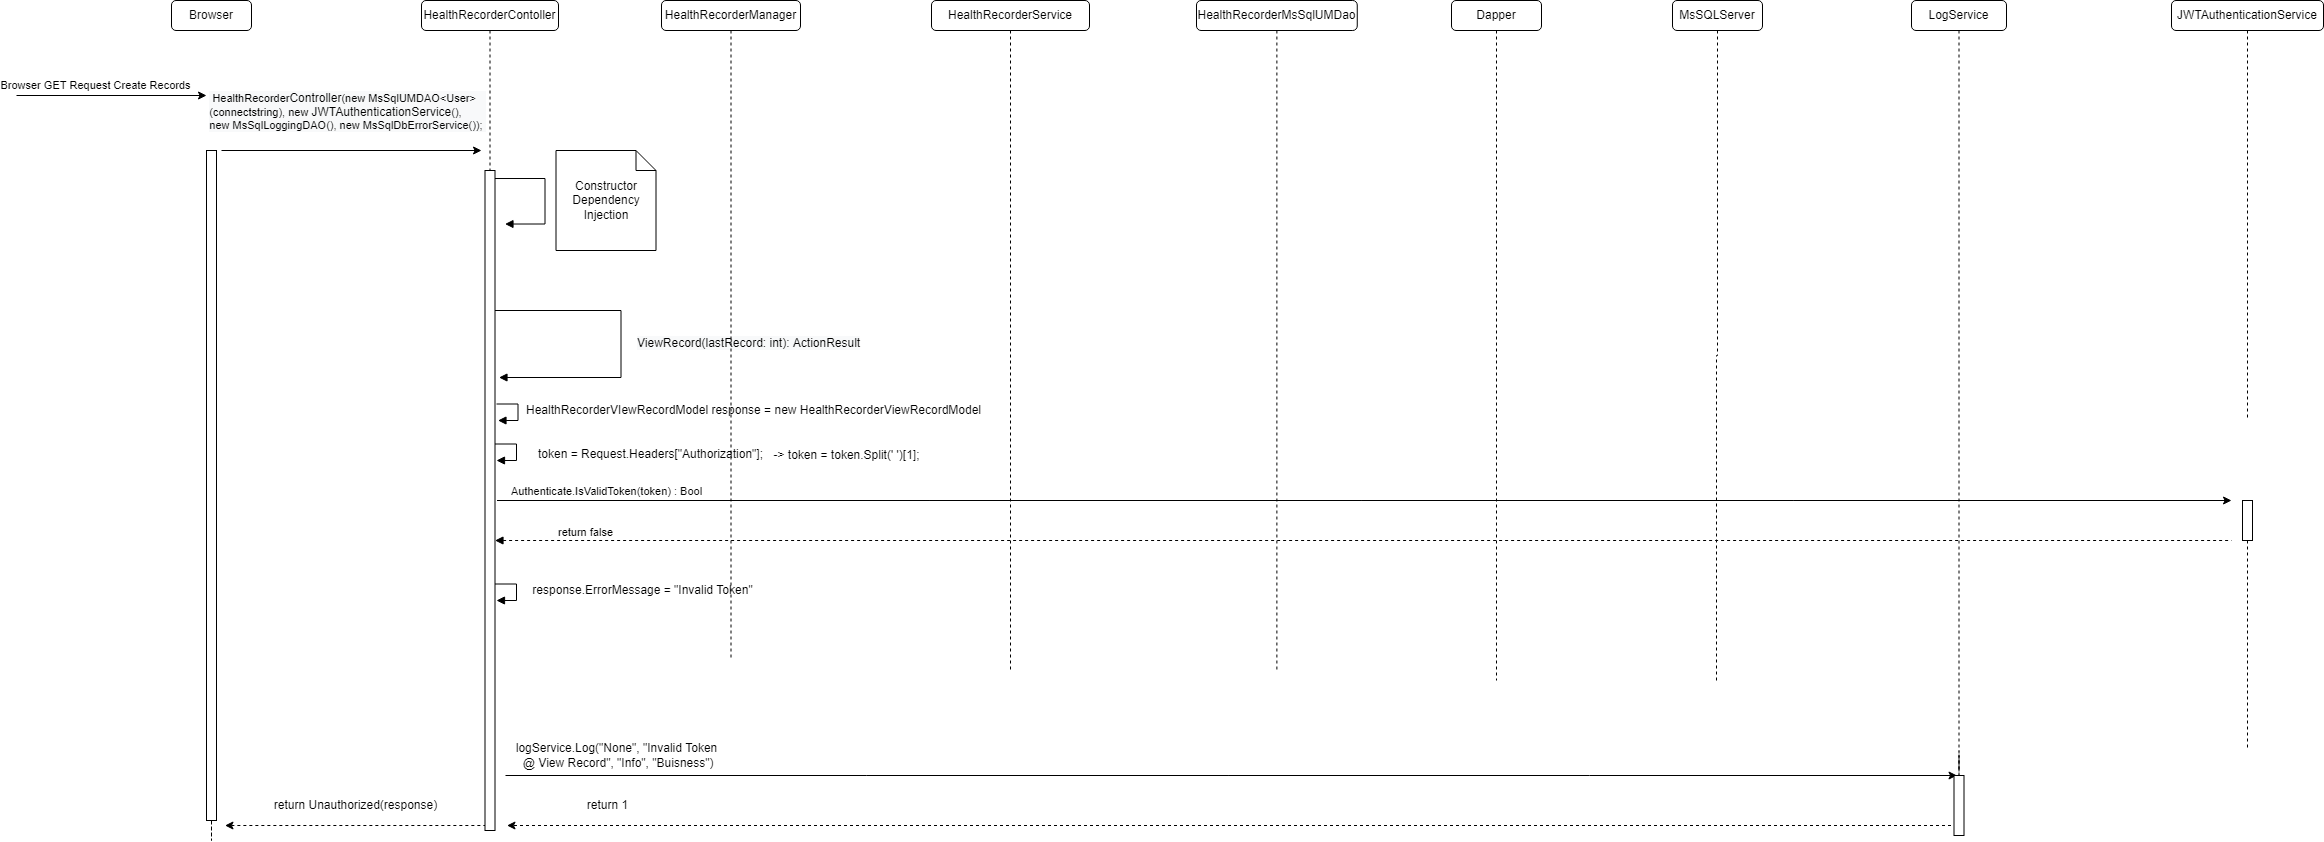

The diagram above was exported from draw.io. Its source (the exported page's mxGraphModel, read from the mxfile embedded in the PNG):
<mxGraphModel dx="1902" dy="926" grid="1" gridSize="10" guides="1" tooltips="1" connect="1" arrows="1" fold="1" page="1" pageScale="1" pageWidth="850" pageHeight="1100" math="0" shadow="0">
  <root>
    <mxCell id="0" />
    <mxCell id="1" parent="0" />
    <mxCell id="ddDos9FUiu9NBIMQpmOY-1" value="HealthRecorderContoller" style="rounded=1;whiteSpace=wrap;html=1;" parent="1" vertex="1">
      <mxGeometry x="435" y="190" width="137" height="30" as="geometry" />
    </mxCell>
    <mxCell id="ddDos9FUiu9NBIMQpmOY-2" value="HealthRecorderService" style="rounded=1;whiteSpace=wrap;html=1;" parent="1" vertex="1">
      <mxGeometry x="945" y="190" width="158" height="30" as="geometry" />
    </mxCell>
    <mxCell id="ddDos9FUiu9NBIMQpmOY-3" value="MsSQLServer" style="rounded=1;whiteSpace=wrap;html=1;" parent="1" vertex="1">
      <mxGeometry x="1686" y="190" width="90" height="30" as="geometry" />
    </mxCell>
    <mxCell id="ddDos9FUiu9NBIMQpmOY-4" value="HealthRecorderManager" style="rounded=1;whiteSpace=wrap;html=1;" parent="1" vertex="1">
      <mxGeometry x="675" y="190" width="139" height="30" as="geometry" />
    </mxCell>
    <mxCell id="ddDos9FUiu9NBIMQpmOY-5" style="edgeStyle=orthogonalEdgeStyle;rounded=0;orthogonalLoop=1;jettySize=auto;html=1;dashed=1;startArrow=none;startFill=0;endArrow=none;endFill=0;" parent="1" source="ddDos9FUiu9NBIMQpmOY-6" edge="1">
      <mxGeometry relative="1" as="geometry">
        <mxPoint x="1290.375" y="860" as="targetPoint" />
      </mxGeometry>
    </mxCell>
    <mxCell id="ddDos9FUiu9NBIMQpmOY-6" value="HealthRecorderMsSqlUMDao" style="rounded=1;whiteSpace=wrap;html=1;" parent="1" vertex="1">
      <mxGeometry x="1210" y="190" width="160.75" height="30" as="geometry" />
    </mxCell>
    <mxCell id="ddDos9FUiu9NBIMQpmOY-7" value="LogService" style="rounded=1;whiteSpace=wrap;html=1;" parent="1" vertex="1">
      <mxGeometry x="1925" y="190" width="95" height="30" as="geometry" />
    </mxCell>
    <mxCell id="ddDos9FUiu9NBIMQpmOY-8" value="Browser" style="rounded=1;whiteSpace=wrap;html=1;" parent="1" vertex="1">
      <mxGeometry x="185" y="190" width="80" height="30" as="geometry" />
    </mxCell>
    <mxCell id="ddDos9FUiu9NBIMQpmOY-9" value="Dapper" style="rounded=1;whiteSpace=wrap;html=1;" parent="1" vertex="1">
      <mxGeometry x="1465" y="190" width="90" height="30" as="geometry" />
    </mxCell>
    <mxCell id="ddDos9FUiu9NBIMQpmOY-10" value="" style="endArrow=classic;html=1;rounded=0;" parent="1" edge="1">
      <mxGeometry width="50" height="50" relative="1" as="geometry">
        <mxPoint x="30" y="285" as="sourcePoint" />
        <mxPoint x="220" y="285" as="targetPoint" />
      </mxGeometry>
    </mxCell>
    <mxCell id="ddDos9FUiu9NBIMQpmOY-11" value="Browser GET Request Create Records" style="edgeLabel;html=1;align=center;verticalAlign=middle;resizable=0;points=[];" parent="ddDos9FUiu9NBIMQpmOY-10" vertex="1" connectable="0">
      <mxGeometry x="0.5669" y="-1" relative="1" as="geometry">
        <mxPoint x="-71" y="-12" as="offset" />
      </mxGeometry>
    </mxCell>
    <mxCell id="ddDos9FUiu9NBIMQpmOY-12" value="" style="endArrow=classic;html=1;rounded=0;" parent="1" edge="1">
      <mxGeometry width="50" height="50" relative="1" as="geometry">
        <mxPoint x="235" y="340" as="sourcePoint" />
        <mxPoint x="495" y="340" as="targetPoint" />
      </mxGeometry>
    </mxCell>
    <mxCell id="ddDos9FUiu9NBIMQpmOY-13" value="&lt;div style=&quot;text-align: left&quot;&gt;&lt;div style=&quot;background-color: rgb(248 , 249 , 250)&quot;&gt;&amp;nbsp;HealthRecorder&lt;span style=&quot;font-size: 12px ; text-align: center&quot;&gt;Controller&lt;/span&gt;(new MsSqlUMDAO&amp;lt;User&amp;gt;&lt;br&gt;&lt;/div&gt;&lt;div style=&quot;background-color: rgb(248 , 249 , 250)&quot;&gt;(connectstring), new&amp;nbsp;&lt;span style=&quot;font-size: 12px ; text-align: center&quot;&gt;JWTAuthenticationService&lt;/span&gt;(),&amp;nbsp;&lt;/div&gt;&lt;div style=&quot;background-color: rgb(248 , 249 , 250)&quot;&gt;new MsSqlLoggingDAO(), new MsSqlDbErrorService());&amp;nbsp;&lt;/div&gt;&lt;/div&gt;" style="edgeLabel;html=1;align=center;verticalAlign=middle;resizable=0;points=[];" parent="ddDos9FUiu9NBIMQpmOY-12" vertex="1" connectable="0">
      <mxGeometry x="0.5669" y="-1" relative="1" as="geometry">
        <mxPoint x="-79" y="-41" as="offset" />
      </mxGeometry>
    </mxCell>
    <mxCell id="ddDos9FUiu9NBIMQpmOY-14" value="" style="endArrow=block;endFill=1;html=1;edgeStyle=orthogonalEdgeStyle;align=left;verticalAlign=top;rounded=0;" parent="1" edge="1">
      <mxGeometry x="-1" relative="1" as="geometry">
        <mxPoint x="508.5" y="368.02999999999975" as="sourcePoint" />
        <mxPoint x="518.5" y="413.5300000000002" as="targetPoint" />
        <Array as="points">
          <mxPoint x="558.5" y="368.03" />
          <mxPoint x="558.5" y="413.03" />
        </Array>
      </mxGeometry>
    </mxCell>
    <mxCell id="ddDos9FUiu9NBIMQpmOY-15" value="Constructor Dependency Injection" style="shape=note;size=20;whiteSpace=wrap;html=1;" parent="1" vertex="1">
      <mxGeometry x="569.5" y="340" width="100" height="100" as="geometry" />
    </mxCell>
    <mxCell id="ddDos9FUiu9NBIMQpmOY-16" value="&lt;span style=&quot;font-size: 12px ; text-align: center ; background-color: rgb(248 , 249 , 250)&quot;&gt;ViewRecord(lastRecord: int): ActionResult&lt;/span&gt;" style="endArrow=block;endFill=1;html=1;edgeStyle=orthogonalEdgeStyle;align=left;verticalAlign=top;rounded=0;" parent="1" edge="1">
      <mxGeometry x="-0.0821" y="14" relative="1" as="geometry">
        <mxPoint x="508.5" y="500" as="sourcePoint" />
        <mxPoint x="512.5" y="567" as="targetPoint" />
        <Array as="points">
          <mxPoint x="634.5" y="500" />
          <mxPoint x="634.5" y="567" />
        </Array>
        <mxPoint as="offset" />
      </mxGeometry>
    </mxCell>
    <mxCell id="ddDos9FUiu9NBIMQpmOY-17" style="edgeStyle=orthogonalEdgeStyle;rounded=0;orthogonalLoop=1;jettySize=auto;html=1;dashed=1;endArrow=none;endFill=0;" parent="1" source="ddDos9FUiu9NBIMQpmOY-18" edge="1">
      <mxGeometry relative="1" as="geometry">
        <mxPoint x="2261" y="610" as="targetPoint" />
      </mxGeometry>
    </mxCell>
    <mxCell id="ddDos9FUiu9NBIMQpmOY-18" value="JWTAuthenticationService" style="rounded=1;whiteSpace=wrap;html=1;" parent="1" vertex="1">
      <mxGeometry x="2185" y="190" width="152" height="30" as="geometry" />
    </mxCell>
    <mxCell id="ddDos9FUiu9NBIMQpmOY-19" value="" style="endArrow=classic;html=1;rounded=0;edgeStyle=orthogonalEdgeStyle;" parent="1" edge="1">
      <mxGeometry relative="1" as="geometry">
        <mxPoint x="510.5" y="690" as="sourcePoint" />
        <mxPoint x="2245" y="690" as="targetPoint" />
      </mxGeometry>
    </mxCell>
    <mxCell id="ddDos9FUiu9NBIMQpmOY-20" value="Authenticate.IsValidToken(token) : Bool" style="edgeLabel;resizable=0;html=1;align=center;verticalAlign=middle;" parent="ddDos9FUiu9NBIMQpmOY-19" connectable="0" vertex="1">
      <mxGeometry relative="1" as="geometry">
        <mxPoint x="-758" y="-10" as="offset" />
      </mxGeometry>
    </mxCell>
    <mxCell id="ddDos9FUiu9NBIMQpmOY-21" value="" style="endArrow=none;endFill=0;html=1;edgeStyle=orthogonalEdgeStyle;align=left;verticalAlign=top;rounded=0;startArrow=block;startFill=1;dashed=1;" parent="1" edge="1">
      <mxGeometry x="-1" relative="1" as="geometry">
        <mxPoint x="508.5" y="730" as="sourcePoint" />
        <mxPoint x="2245" y="730" as="targetPoint" />
        <Array as="points">
          <mxPoint x="1831" y="730" />
        </Array>
      </mxGeometry>
    </mxCell>
    <mxCell id="ddDos9FUiu9NBIMQpmOY-22" value="return false" style="edgeLabel;resizable=0;html=1;align=left;verticalAlign=bottom;" parent="ddDos9FUiu9NBIMQpmOY-21" connectable="0" vertex="1">
      <mxGeometry x="-1" relative="1" as="geometry">
        <mxPoint x="61" as="offset" />
      </mxGeometry>
    </mxCell>
    <mxCell id="ddDos9FUiu9NBIMQpmOY-23" style="edgeStyle=orthogonalEdgeStyle;rounded=0;orthogonalLoop=1;jettySize=auto;html=1;dashed=1;startArrow=none;startFill=0;endArrow=none;endFill=0;" parent="1" source="ddDos9FUiu9NBIMQpmOY-24" edge="1">
      <mxGeometry relative="1" as="geometry">
        <mxPoint x="2261" y="940" as="targetPoint" />
      </mxGeometry>
    </mxCell>
    <mxCell id="ddDos9FUiu9NBIMQpmOY-24" value="" style="html=1;points=[];perimeter=orthogonalPerimeter;" parent="1" vertex="1">
      <mxGeometry x="2256" y="690" width="10" height="40" as="geometry" />
    </mxCell>
    <mxCell id="ddDos9FUiu9NBIMQpmOY-25" style="edgeStyle=orthogonalEdgeStyle;rounded=0;orthogonalLoop=1;jettySize=auto;html=1;dashed=1;startArrow=none;startFill=0;endArrow=none;endFill=0;" parent="1" edge="1">
      <mxGeometry relative="1" as="geometry">
        <mxPoint x="503.5" y="920" as="targetPoint" />
        <mxPoint x="503.5" y="1020" as="sourcePoint" />
      </mxGeometry>
    </mxCell>
    <mxCell id="ddDos9FUiu9NBIMQpmOY-26" value="" style="html=1;points=[];perimeter=orthogonalPerimeter;" parent="1" vertex="1">
      <mxGeometry x="498.5" y="360" width="10" height="660" as="geometry" />
    </mxCell>
    <mxCell id="ddDos9FUiu9NBIMQpmOY-27" value="" style="edgeStyle=orthogonalEdgeStyle;rounded=0;orthogonalLoop=1;jettySize=auto;html=1;dashed=1;endArrow=none;endFill=0;" parent="1" source="ddDos9FUiu9NBIMQpmOY-1" target="ddDos9FUiu9NBIMQpmOY-26" edge="1">
      <mxGeometry relative="1" as="geometry">
        <mxPoint x="504" y="1010" as="targetPoint" />
        <mxPoint x="503.5" y="220" as="sourcePoint" />
      </mxGeometry>
    </mxCell>
    <mxCell id="ddDos9FUiu9NBIMQpmOY-28" value="" style="edgeStyle=orthogonalEdgeStyle;rounded=0;orthogonalLoop=1;jettySize=auto;html=1;dashed=1;endArrow=none;endFill=0;" parent="1" source="ddDos9FUiu9NBIMQpmOY-4" edge="1">
      <mxGeometry relative="1" as="geometry">
        <mxPoint x="744.5" y="850" as="targetPoint" />
        <mxPoint x="744.5" y="220" as="sourcePoint" />
      </mxGeometry>
    </mxCell>
    <mxCell id="ddDos9FUiu9NBIMQpmOY-29" value="" style="edgeStyle=orthogonalEdgeStyle;rounded=0;orthogonalLoop=1;jettySize=auto;html=1;dashed=1;endArrow=none;endFill=0;" parent="1" source="ddDos9FUiu9NBIMQpmOY-9" edge="1">
      <mxGeometry relative="1" as="geometry">
        <mxPoint x="1510" y="870" as="targetPoint" />
        <mxPoint x="1510" y="220" as="sourcePoint" />
      </mxGeometry>
    </mxCell>
    <mxCell id="ddDos9FUiu9NBIMQpmOY-30" value="" style="edgeStyle=orthogonalEdgeStyle;rounded=0;orthogonalLoop=1;jettySize=auto;html=1;dashed=1;endArrow=none;endFill=0;" parent="1" source="ddDos9FUiu9NBIMQpmOY-3" edge="1">
      <mxGeometry relative="1" as="geometry">
        <mxPoint x="1730" y="870" as="targetPoint" />
        <mxPoint x="1731" y="220" as="sourcePoint" />
      </mxGeometry>
    </mxCell>
    <mxCell id="ddDos9FUiu9NBIMQpmOY-31" value="" style="edgeStyle=orthogonalEdgeStyle;rounded=0;orthogonalLoop=1;jettySize=auto;html=1;dashed=1;endArrow=none;endFill=0;" parent="1" source="ddDos9FUiu9NBIMQpmOY-2" edge="1">
      <mxGeometry relative="1" as="geometry">
        <mxPoint x="1024" y="860" as="targetPoint" />
        <mxPoint x="1024" y="220" as="sourcePoint" />
      </mxGeometry>
    </mxCell>
    <mxCell id="ddDos9FUiu9NBIMQpmOY-32" style="edgeStyle=orthogonalEdgeStyle;rounded=0;orthogonalLoop=1;jettySize=auto;html=1;dashed=1;startArrow=none;startFill=0;endArrow=none;endFill=0;" parent="1" source="ddDos9FUiu9NBIMQpmOY-33" edge="1">
      <mxGeometry relative="1" as="geometry">
        <mxPoint x="225" y="850" as="targetPoint" />
      </mxGeometry>
    </mxCell>
    <mxCell id="ddDos9FUiu9NBIMQpmOY-33" value="" style="html=1;points=[];perimeter=orthogonalPerimeter;" parent="1" vertex="1">
      <mxGeometry x="220" y="340" width="10" height="670" as="geometry" />
    </mxCell>
    <mxCell id="ddDos9FUiu9NBIMQpmOY-34" value="logService.Log(&quot;None&quot;, &quot;Invalid Token&lt;br&gt;&amp;nbsp;@ View Record&quot;, &quot;Info&quot;, &quot;Buisness&quot;)" style="text;html=1;align=center;verticalAlign=middle;resizable=0;points=[];autosize=1;strokeColor=none;fillColor=none;" parent="1" vertex="1">
      <mxGeometry x="520" y="930" width="220" height="30" as="geometry" />
    </mxCell>
    <mxCell id="ddDos9FUiu9NBIMQpmOY-35" value="" style="endArrow=classic;html=1;rounded=0;edgeStyle=orthogonalEdgeStyle;" parent="1" edge="1">
      <mxGeometry relative="1" as="geometry">
        <mxPoint x="519" y="965" as="sourcePoint" />
        <mxPoint x="1970.5" y="965" as="targetPoint" />
      </mxGeometry>
    </mxCell>
    <mxCell id="ddDos9FUiu9NBIMQpmOY-36" style="edgeStyle=orthogonalEdgeStyle;rounded=0;orthogonalLoop=1;jettySize=auto;html=1;dashed=1;endArrow=classic;endFill=1;" parent="1" edge="1">
      <mxGeometry relative="1" as="geometry">
        <mxPoint x="520.5" y="1015" as="targetPoint" />
        <mxPoint x="1976.5" y="1015" as="sourcePoint" />
        <Array as="points">
          <mxPoint x="1890.5" y="1015" />
          <mxPoint x="1890.5" y="1015" />
        </Array>
      </mxGeometry>
    </mxCell>
    <mxCell id="ddDos9FUiu9NBIMQpmOY-37" value="return 1" style="text;html=1;align=center;verticalAlign=middle;resizable=0;points=[];autosize=1;strokeColor=none;fillColor=none;" parent="1" vertex="1">
      <mxGeometry x="590.5" y="985" width="60" height="20" as="geometry" />
    </mxCell>
    <mxCell id="ddDos9FUiu9NBIMQpmOY-38" value="" style="endArrow=none;html=1;rounded=0;endFill=0;dashed=1;startArrow=classic;startFill=1;" parent="1" edge="1">
      <mxGeometry width="50" height="50" relative="1" as="geometry">
        <mxPoint x="238.5" y="1015" as="sourcePoint" />
        <mxPoint x="498.5" y="1015" as="targetPoint" />
      </mxGeometry>
    </mxCell>
    <mxCell id="ddDos9FUiu9NBIMQpmOY-39" value="return Unauthorized(response)" style="text;html=1;align=center;verticalAlign=middle;resizable=0;points=[];autosize=1;strokeColor=none;fillColor=none;" parent="1" vertex="1">
      <mxGeometry x="278.5" y="985" width="180" height="20" as="geometry" />
    </mxCell>
    <mxCell id="ddDos9FUiu9NBIMQpmOY-40" style="edgeStyle=orthogonalEdgeStyle;rounded=0;orthogonalLoop=1;jettySize=auto;html=1;dashed=1;startArrow=none;startFill=0;endArrow=none;endFill=0;" parent="1" source="ddDos9FUiu9NBIMQpmOY-41" edge="1">
      <mxGeometry relative="1" as="geometry">
        <mxPoint x="1972.5" y="940" as="targetPoint" />
      </mxGeometry>
    </mxCell>
    <mxCell id="ddDos9FUiu9NBIMQpmOY-41" value="" style="html=1;points=[];perimeter=orthogonalPerimeter;" parent="1" vertex="1">
      <mxGeometry x="1967.5" y="965" width="10" height="60" as="geometry" />
    </mxCell>
    <mxCell id="ddDos9FUiu9NBIMQpmOY-42" value="" style="edgeStyle=orthogonalEdgeStyle;rounded=0;orthogonalLoop=1;jettySize=auto;html=1;dashed=1;endArrow=none;endFill=0;" parent="1" source="ddDos9FUiu9NBIMQpmOY-7" target="ddDos9FUiu9NBIMQpmOY-41" edge="1">
      <mxGeometry relative="1" as="geometry">
        <mxPoint x="1973" y="1920" as="targetPoint" />
        <Array as="points" />
        <mxPoint x="1973" y="220" as="sourcePoint" />
      </mxGeometry>
    </mxCell>
    <mxCell id="o-k6D_6-p93V7q4kAElk-1" value="" style="endArrow=block;endFill=1;html=1;edgeStyle=orthogonalEdgeStyle;align=left;verticalAlign=top;rounded=0;" parent="1" edge="1">
      <mxGeometry x="-1" relative="1" as="geometry">
        <mxPoint x="510" y="593.4999999999998" as="sourcePoint" />
        <mxPoint x="511.5" y="610" as="targetPoint" />
        <Array as="points">
          <mxPoint x="531.5" y="594" />
          <mxPoint x="531.5" y="610" />
          <mxPoint x="511.5" y="610" />
        </Array>
      </mxGeometry>
    </mxCell>
    <mxCell id="o-k6D_6-p93V7q4kAElk-2" value="HealthRecorderVIewRecordModel response = new HealthRecorderViewRecordModel" style="text;html=1;align=center;verticalAlign=middle;resizable=0;points=[];autosize=1;strokeColor=none;fillColor=none;" parent="1" vertex="1">
      <mxGeometry x="531.5" y="590" width="470" height="20" as="geometry" />
    </mxCell>
    <mxCell id="o-k6D_6-p93V7q4kAElk-3" value="" style="endArrow=block;endFill=1;html=1;edgeStyle=orthogonalEdgeStyle;align=left;verticalAlign=top;rounded=0;" parent="1" edge="1">
      <mxGeometry x="-1" relative="1" as="geometry">
        <mxPoint x="508.5" y="773.4999999999998" as="sourcePoint" />
        <mxPoint x="510" y="790" as="targetPoint" />
        <Array as="points">
          <mxPoint x="530" y="774" />
          <mxPoint x="530" y="790" />
          <mxPoint x="510" y="790" />
        </Array>
      </mxGeometry>
    </mxCell>
    <mxCell id="o-k6D_6-p93V7q4kAElk-4" value="response.ErrorMessage = &quot;Invalid Token&quot;" style="text;html=1;align=center;verticalAlign=middle;resizable=0;points=[];autosize=1;strokeColor=none;fillColor=none;" parent="1" vertex="1">
      <mxGeometry x="535.5" y="770" width="240" height="20" as="geometry" />
    </mxCell>
    <mxCell id="wVyXKN5di2V4ffAvXhRP-1" value="" style="endArrow=block;endFill=1;html=1;edgeStyle=orthogonalEdgeStyle;align=left;verticalAlign=top;rounded=0;" edge="1" parent="1">
      <mxGeometry x="-1" relative="1" as="geometry">
        <mxPoint x="508.5" y="633.4999999999998" as="sourcePoint" />
        <mxPoint x="510" y="650" as="targetPoint" />
        <Array as="points">
          <mxPoint x="530" y="634" />
          <mxPoint x="530" y="650" />
          <mxPoint x="510" y="650" />
        </Array>
      </mxGeometry>
    </mxCell>
    <mxCell id="KTopcZTEaIfSLBVSf2IS-1" value="token = Request.Headers[&quot;Authorization&quot;];" style="text;whiteSpace=wrap;html=1;" vertex="1" parent="1">
      <mxGeometry x="549.5" y="630" width="250" height="30" as="geometry" />
    </mxCell>
    <mxCell id="KTopcZTEaIfSLBVSf2IS-2" value="-&amp;gt; token = token.Split(' ')[1];" style="text;html=1;align=center;verticalAlign=middle;resizable=0;points=[];autosize=1;strokeColor=none;fillColor=none;" vertex="1" parent="1">
      <mxGeometry x="779.5" y="635" width="160" height="20" as="geometry" />
    </mxCell>
  </root>
</mxGraphModel>